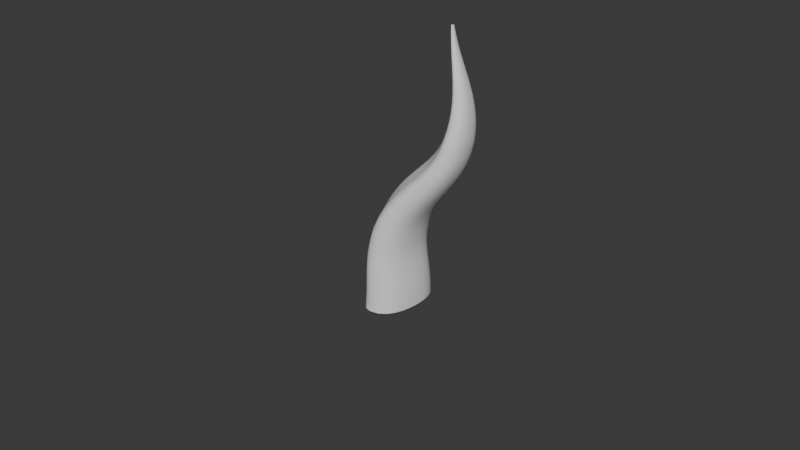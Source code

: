 # Source: horn.blend  (saved by Blender 5.2.44; exported with 4.5.12 LTS)
import bpy
from mathutils import Matrix  # noqa: F401  (used for matrix-valued properties, if any)

bpy.ops.wm.read_factory_settings(use_empty=True)
scene = bpy.context.scene
scene.name = 'Scene'

# ---- collections
col_collection = bpy.data.collections.new('Collection'); scene.collection.children.link(col_collection)

# ---- node groups
ng_horn_sweep = bpy.data.node_groups.new('Horn Sweep', 'GeometryNodeTree')
_s = ng_horn_sweep.interface.new_socket(name='Geometry', in_out='OUTPUT', socket_type='NodeSocketGeometry')
_s = ng_horn_sweep.interface.new_socket(name='Geometry', in_out='INPUT', socket_type='NodeSocketGeometry')
_s = ng_horn_sweep.interface.new_socket(name='Profile', in_out='INPUT', socket_type='NodeSocketObject')
_s.default_value = None
_s = ng_horn_sweep.interface.new_socket(name='Fill Caps', in_out='INPUT', socket_type='NodeSocketBool')
_s.default_value = True
_N = ng_horn_sweep.nodes; _L = ng_horn_sweep.links
n0 = _N.new('NodeGroupInput'); n0.name = 'Group Input'; n0.location = (-480, 100)
n1 = _N.new('GeometryNodeObjectInfo'); n1.name = 'Object Info'; n1.location = (-240, 0)
n2 = _N.new('GeometryNodeCurveToMesh'); n2.name = 'Curve to Mesh'; n2.location = (20, 100)
n3 = _N.new('NodeGroupOutput'); n3.name = 'Group Output'; n3.location = (260, 100)
n4 = _N.new('GeometryNodeInputRadius'); n4.name = 'Radius'; n4.location = (-240, -240)
_L.new(n0.outputs[1], n1.inputs[0])
_L.new(n0.outputs[0], n2.inputs[0])
_L.new(n1.outputs[4], n2.inputs[1])
_L.new(n0.outputs[2], n2.inputs[3])
_L.new(n4.outputs[0], n2.inputs[2])
_L.new(n2.outputs[0], n3.inputs[0])
n3.is_active_output = True

# ---- world
world_world = bpy.data.worlds.new('World'); scene.world = world_world
world_world.use_nodes = True; world_world.node_tree.nodes.clear()
_N = world_world.node_tree.nodes; _L = world_world.node_tree.links
n0 = _N.new('ShaderNodeOutputWorld'); n0.name = 'World Output'; n0.location = (200, 100)
n1 = _N.new('ShaderNodeBackground'); n1.name = 'Background'; n1.location = (-200, 100)
n1.inputs[0].default_value = (0.05088, 0.05088, 0.05088, 1.0)
_L.new(n1.outputs[0], n0.inputs[0])
n0.is_active_output = True
world_world.color = (0.05088, 0.05088, 0.05088)
world_world.sun_shadow_jitter_overblur = 0.0

# ---- curves / text
cu_horn = bpy.data.curves.new('Horn', 'CURVE')
cu_horn.dimensions = '3D'
_sp = cu_horn.splines.new('BEZIER'); _sp.bezier_points.add(3)
_sp.bezier_points.foreach_set('co', [0.0, 0.0, 0.0, 0.02, 0.0, 0.5, 0.36, 0.08, 1.1, 0.23, 0.17, 1.7])
_sp.bezier_points.foreach_set('handle_left', [-0.007808, 0.0, -0.1952, -0.03332, -0.0116, 0.3124, 0.3194, 0.04229, 0.8347, 0.2808, 0.1349, 1.466])
_sp.bezier_points.foreach_set('handle_right', [0.007808, 0.0, 0.1952, 0.09398, 0.01609, 0.7603, 0.3963, 0.1137, 1.337, 0.1792, 0.2051, 1.934])
for _p, _l, _r in zip(_sp.bezier_points, ['AUTO', 'AUTO', 'AUTO', 'AUTO'], ['AUTO', 'AUTO', 'AUTO', 'AUTO']): _p.handle_left_type = _l; _p.handle_right_type = _r
_sp.bezier_points.foreach_set('radius', [1.0, 0.87, 0.52, 0.055])
_sp.bezier_points.foreach_set('tilt', [0.0, 0.05, 0.14, 0.28])
cu_horn.fill_mode = 'FULL'
cu_horn_profile = bpy.data.curves.new('Horn Profile', 'CURVE')
cu_horn_profile.dimensions = '2D'
_sp = cu_horn_profile.splines.new('BEZIER'); _sp.bezier_points.add(4)
_sp.bezier_points.foreach_set('co', [0.28, 0.0, 0.0, 0.02, 0.16, 0.0, -0.21, 0.04, 0.0, -0.1, -0.14, 0.0, 0.13, -0.11, 0.0])
_sp.bezier_points.foreach_set('handle_left', [0.2829, -0.07256, 0.0, 0.1391, 0.1558, 0.0, -0.1829, 0.1376, 0.0, -0.1743, -0.1045, 0.0, 0.04595, -0.1437, 0.0])
_sp.bezier_points.foreach_set('handle_right', [0.2752, 0.1191, 0.0, -0.08122, 0.1636, 0.0, -0.232, -0.03936, 0.0, -0.01831, -0.1791, 0.0, 0.1974, -0.08298, 0.0])
for _p, _l, _r in zip(_sp.bezier_points, ['AUTO', 'AUTO', 'AUTO', 'AUTO', 'AUTO'], ['AUTO', 'AUTO', 'AUTO', 'AUTO', 'AUTO']): _p.handle_left_type = _l; _p.handle_right_type = _r
_sp.resolution_u = 6
_sp.use_cyclic_u = True
cu_horn_profile.resolution_u = 6

# ---- objects
ob_horn = bpy.data.objects.new('Horn', cu_horn)
ob_horn_profile = bpy.data.objects.new('Horn Profile', cu_horn_profile)

# ---- transforms, parenting, visibility, modifiers, constraints
ob_horn.location = (0.0, 0.0, 0.0)
_m = ob_horn.modifiers.new('Editable Sweep', 'NODES')
_m.node_group = ng_horn_sweep
_gi = [s.identifier for s in ng_horn_sweep.interface.items_tree if s.item_type == 'SOCKET' and s.in_out == 'INPUT']
_m[_gi[1]] = ob_horn_profile  # 'Profile'
ob_horn_profile.location = (0.0, 0.0, 0.0)
ob_horn_profile.hide_render = True

# ---- collection membership
col_collection.objects.link(ob_horn)
col_collection.objects.link(ob_horn_profile)

# ---- scene / render settings (as saved in the file)
scene.frame_start = 1; scene.frame_end = 250; scene.frame_set(1)
scene.render.engine = 'BLENDER_EEVEE_NEXT'
scene.render.bake_bias = 0.0
scene.render.bake_samples = 0
scene.render.compositor_device = 'GPU'
scene.eevee.use_volume_custom_range = False
scene.eevee.fast_gi_thickness_near = 0.1
scene.eevee.fast_gi_thickness_far = 0.0
scene.eevee.ray_tracing_options.screen_trace_thickness = 0.1
bpy.context.view_layer.update()

# ---- added for rendering (the .blend has no active camera and no usable light): camera, sun
cam_auto = bpy.data.cameras.new('AutoCamera')
cam_auto.lens = 50.0
cam_auto.sensor_width = 36.0
cam_auto.clip_end = 1000.0
ob_auto_camera = bpy.data.objects.new('AutoCamera', cam_auto)
scene.collection.objects.link(ob_auto_camera)
ob_auto_camera.location = (3.77076, -4.52492, 3.48374)
ob_auto_camera.rotation_euler = (1.09748, -7.21219e-08, 0.694738)
scene.camera = ob_auto_camera
light_auto_sun = bpy.data.lights.new('AutoSun', 'SUN')
light_auto_sun.energy = 3.0
light_auto_sun.angle = 0.0523599
ob_auto_sun = bpy.data.objects.new('AutoSun', light_auto_sun)
scene.collection.objects.link(ob_auto_sun)
ob_auto_sun.rotation_euler = (0.872665, 0.174533, 0.523599)
bpy.context.view_layer.update()
